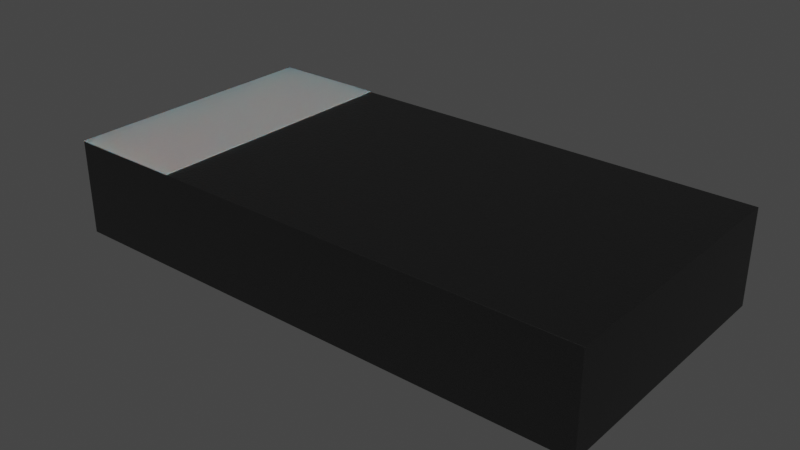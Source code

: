 # Source: D_SOD-964.blend  (saved by Blender 3.2.14; exported with 4.5.12 LTS)
import bpy
from mathutils import Matrix  # noqa: F401  (used for matrix-valued properties, if any)

bpy.ops.wm.read_factory_settings(use_empty=True)
scene = bpy.context.scene
scene.name = 'Scene'

# ---- collections
col_collection = bpy.data.collections.new('Collection'); scene.collection.children.link(col_collection)

# ---- materials (node trees are filled in below, after node groups)
mat_white_markings = bpy.data.materials.new('white_markings')
mat_white_markings.use_transparent_shadow = False
mat_white_markings.preview_render_type = 'FLAT'
mat_plastic_chip = bpy.data.materials.new('plastic_chip')
mat_plastic_chip.use_transparent_shadow = False
mat_plastic_chip.preview_render_type = 'CUBE'
mat_metal_pins = bpy.data.materials.new('metal_pins')
mat_metal_pins.use_transparent_shadow = False
mat_metal_pins.preview_render_type = 'CUBE'

# ---- material node trees
mat_white_markings.use_nodes = True; mat_white_markings.node_tree.nodes.clear()
_N = mat_white_markings.node_tree.nodes; _L = mat_white_markings.node_tree.links
n0 = _N.new('ShaderNodeOutputMaterial'); n0.name = 'Material Output'; n0.location = (300, 300)
n1 = _N.new('ShaderNodeBsdfPrincipled'); n1.name = 'Principled BSDF'; n1.location = (-34, 272)
n1.distribution = 'GGX'
n1.subsurface_method = 'BURLEY'
n1.inputs[1].default_value = 0.02
n1.inputs[2].default_value = 0.4636
n1.inputs[3].default_value = 1.4
n1.inputs[8].default_value = 1.0
n1.inputs[10].default_value = 0.3682
n1.inputs[13].default_value = 0.6591
n1.inputs[18].default_value = 0.2318
n1.inputs[20].default_value = 0.6709
n1.inputs[24].default_value = 0.1191
n1.inputs[27].default_value = (0.0, 0.0, 0.0, 1.0)
n1.inputs[28].default_value = 1.0
n2 = _N.new('ShaderNodeMapping'); n2.name = 'Mapping'; n2.location = (-1010, 265)
n2.inputs[3].default_value = (3.0, 1.0, 1.0)
n3 = _N.new('ShaderNodeTexCoord'); n3.name = 'Texture Coordinate'; n3.location = (-1250, 180)
n4 = _N.new('ShaderNodeBump'); n4.name = 'Bump'; n4.location = (-376, -99)
n4.inputs[0].default_value = 0.05
n4.inputs[1].default_value = 1.0
n4.inputs[2].default_value = 1.0
n5 = _N.new('ShaderNodeTexNoise'); n5.name = 'Noise Texture'; n5.location = (-662, 176)
n5.inputs[2].default_value = 88.0
n5.inputs[3].default_value = 10.8
n5.inputs[4].default_value = 0.9167
n5.inputs[8].default_value = 1.6
n6 = _N.new('ShaderNodeValToRGB'); n6.name = 'ColorRamp'; n6.location = (-354, 186)
while len(n6.color_ramp.elements) > 1: n6.color_ramp.elements.remove(n6.color_ramp.elements[-1])
n6.color_ramp.elements[0].position = 0.0; n6.color_ramp.elements[0].color = (0.2596, 0.2596, 0.2596, 1.0)
_e = n6.color_ramp.elements.new(1.0); _e.color = (0.6303, 0.6303, 0.6303, 1.0)
n7 = _N.new('ShaderNodeMix'); n7.name = 'Mix'; n7.location = (-204, 152)
n7.data_type = 'RGBA'
n7.inputs[0].default_value = 0.3682
n7.inputs[7].default_value = (0.2525, 0.2525, 0.2525, 1.0)
_L.new(n5.outputs[0], n6.inputs[0])
_L.new(n1.outputs[0], n0.inputs[0])
_L.new(n3.outputs[2], n2.inputs[0])
_L.new(n2.outputs[0], n5.inputs[0])
_L.new(n5.outputs[0], n4.inputs[3])
_L.new(n4.outputs[0], n1.inputs[5])
_L.new(n6.outputs[0], n7.inputs[6])
_L.new(n7.outputs[2], n1.inputs[0])
n0.is_active_output = True
mat_plastic_chip.use_nodes = True; mat_plastic_chip.node_tree.nodes.clear()
_N = mat_plastic_chip.node_tree.nodes; _L = mat_plastic_chip.node_tree.links
n0 = _N.new('ShaderNodeBsdfPrincipled'); n0.name = 'Principled BSDF'; n0.location = (10, 300)
n0.distribution = 'GGX'
n0.subsurface_method = 'BURLEY'
n0.inputs[0].default_value = (0.009312, 0.009312, 0.009312, 1.0)
n0.inputs[1].default_value = 0.1372
n0.inputs[2].default_value = 0.3706
n0.inputs[3].default_value = 1.45
n0.inputs[27].default_value = (0.0, 0.0, 0.0, 1.0)
n0.inputs[28].default_value = 1.0
n1 = _N.new('ShaderNodeOutputMaterial'); n1.name = 'Material Output'; n1.location = (300, 300)
n2 = _N.new('ShaderNodeTexNoise'); n2.name = 'Noise Texture'; n2.location = (-893, 54)
n2.inputs[2].default_value = 200.0
n2.inputs[3].default_value = 3.6
n2.inputs[4].default_value = 0.8375
n3 = _N.new('ShaderNodeBump'); n3.name = 'Bump'; n3.location = (-604, -53)
n3.inputs[0].default_value = 0.08
n3.inputs[1].default_value = 1.0
n3.inputs[2].default_value = 1.0
_L.new(n0.outputs[0], n1.inputs[0])
_L.new(n2.outputs[0], n3.inputs[3])
_L.new(n3.outputs[0], n0.inputs[5])
n1.is_active_output = True
mat_metal_pins.use_nodes = True; mat_metal_pins.node_tree.nodes.clear()
_N = mat_metal_pins.node_tree.nodes; _L = mat_metal_pins.node_tree.links
n0 = _N.new('ShaderNodeMapping'); n0.name = 'Mapping'; n0.location = (-1447, -91)
n0.inputs[3].default_value = (4.8, 1.2, 1.1)
n1 = _N.new('ShaderNodeBsdfPrincipled'); n1.name = 'Principled BSDF'; n1.location = (-560, 254)
n1.distribution = 'GGX'
n1.subsurface_method = 'BURLEY'
n1.inputs[1].default_value = 0.7818
n1.inputs[2].default_value = 0.2886
n1.inputs[3].default_value = 1.45
n1.inputs[13].default_value = 0.0
n1.inputs[27].default_value = (0.0, 0.0, 0.0, 1.0)
n1.inputs[28].default_value = 1.0
n2 = _N.new('ShaderNodeOutputMaterial'); n2.name = 'Material Output.002'; n2.location = (-205, 253)
n2.width = 213
n3 = _N.new('ShaderNodeTexNoise'); n3.name = 'Noise Texture.002'; n3.location = (-1228, -73)
n3.inputs[2].default_value = 0.1
n3.inputs[3].default_value = 7.0
n3.inputs[4].default_value = 0.6
n3.inputs[8].default_value = 0.4
n4 = _N.new('ShaderNodeTexCoord'); n4.name = 'Texture Coordinate'; n4.location = (-1636, -116)
n5 = _N.new('ShaderNodeMix'); n5.name = 'Mix.001'; n5.location = (-921, 45)
n5.data_type = 'RGBA'
n5.inputs[6].default_value = (0.9398, 0.9547, 1.0, 1.0)
n5.inputs[7].default_value = (0.13, 0.1259, 0.1359, 1.0)
n6 = _N.new('ShaderNodeBump'); n6.name = 'Bump.001'; n6.location = (-1001, -227)
n6.inputs[0].default_value = 0.05
n6.inputs[1].default_value = 0.01
n6.inputs[2].default_value = 1.0
_L.new(n1.outputs[0], n2.inputs[0])
_L.new(n3.outputs[0], n6.inputs[3])
_L.new(n0.outputs[0], n3.inputs[0])
_L.new(n3.outputs[0], n5.inputs[0])
_L.new(n4.outputs[3], n0.inputs[0])
_L.new(n5.outputs[2], n1.inputs[0])
_L.new(n6.outputs[0], n1.inputs[5])
n2.is_active_output = True

# ---- world
world_world = bpy.data.worlds.new('World'); scene.world = world_world
world_world.use_nodes = True; world_world.node_tree.nodes.clear()
_N = world_world.node_tree.nodes; _L = world_world.node_tree.links
n0 = _N.new('ShaderNodeOutputWorld'); n0.name = 'World Output'; n0.location = (300, 300)
n1 = _N.new('ShaderNodeBackground'); n1.name = 'Background'; n1.location = (10, 300)
n1.inputs[0].default_value = (0.05088, 0.05088, 0.05088, 1.0)
_L.new(n1.outputs[0], n0.inputs[0])
n0.is_active_output = True
world_world.color = (0.05088, 0.05088, 0.05088)
world_world.use_sun_shadow = False
world_world.sun_shadow_jitter_overblur = 0.0

# ---- meshes
me_shape_9_indexedfaceset = bpy.data.meshes.new('SHAPE_9_IndexedFaceSet')
me_shape_9_indexedfaceset.from_pydata([(-0.8, -0.4, 0.31), (-0.8, 0.4, 0.03), (-0.8, -0.4, 0.03), (0.8, -0.4, 0.03), (0.8, 0.4, 0.03), (0.8, -0.4, 0.31), (0.8, 0.4, 0.31), (-0.8, 0.4, 0.31), (0.18, 0.225, 0.03), (0.18, -0.225, 0.03), (-0.4, -0.35, 0.03), (0.18, -0.225, -9.835e-09), (-0.4, -0.35, -1.53e-08), (-0.4, 0.35, 0.03), (-0.75, 0.35, 1.53e-08), (-0.4, 0.35, 1.53e-08), (-0.75, 0.35, 0.03), (-0.75, -0.35, -1.53e-08), (-0.75, -0.35, 0.03), (0.18, 0.225, 9.835e-09), (0.45, 0.35, 0.03), (0.45, -0.35, 0.03), (0.75, -0.35, 0.03), (0.75, -0.35, -1.53e-08), (0.45, -0.35, -1.53e-08), (0.75, 0.35, 0.03), (0.75, 0.35, 1.53e-08), (0.45, 0.35, 1.53e-08), (-0.8, -0.4, 0.31), (-0.8, -0.4, 0.3125), (-0.45, -0.4, 0.31), (-0.45, -0.4, 0.3125), (-0.8, 0.4, 0.3125), (-0.45, 0.4, 0.3125), (-0.45, 0.4, 0.31), (-0.8, 0.4, 0.31)], [], [(5, 3, 4, 6), (11, 9, 10, 12), (7, 0, 5, 6), (16, 18, 10, 13), (9, 8, 13, 10), (2, 3, 5, 0), (28, 29, 32, 35), (4, 3, 2, 1), (8, 9, 11, 19), (15, 19, 11, 12), (17, 18, 16, 14), (15, 13, 8, 19), (14, 16, 13, 15), (12, 10, 18, 17), (2, 0, 7, 1), (14, 15, 12, 17), (22, 25, 20, 21), (23, 22, 21, 24), (26, 25, 22, 23), (27, 20, 25, 26), (27, 24, 21, 20), (23, 24, 27, 26), (34, 35, 32, 33), (28, 30, 31, 29), (29, 31, 33, 32), (1, 7, 6, 4), (31, 30, 34, 33), (34, 30, 28, 35)])
me_shape_9_indexedfaceset.polygons.foreach_set('use_smooth', [True] * 28)
me_shape_9_indexedfaceset.polygons.foreach_set('material_index', [1, 2, 1, 2, 2, 1, 0, 1, 2, 2, 2, 2, 2, 2, 1, 2, 2, 2, 2, 2, 2, 2, 0, 0, 0, 1, 0, 0])
_k = set([(0, 2), (0, 5), (0, 7), (1, 2), (1, 4), (1, 7), (2, 3), (3, 4), (3, 5), (4, 6), (5, 6), (6, 7), (8, 9), (8, 13), (8, 19), (9, 10), (9, 11), (10, 12), (10, 18), (11, 12), (11, 19), (12, 17), (13, 15), (13, 16), (14, 15), (14, 16), (14, 17), (15, 19), (16, 18), (17, 18), (20, 21), (20, 25), (20, 27), (21, 22), (21, 24), (22, 23), (22, 25), (23, 24), (23, 26), (24, 27), (25, 26), (26, 27), (28, 29), (28, 30), (28, 35), (29, 31), (29, 32), (30, 31), (30, 34), (31, 33), (32, 33), (32, 35), (33, 34), (34, 35)])
me_shape_9_indexedfaceset.attributes.new('sharp_edge', 'BOOLEAN', 'EDGE').data.foreach_set('value', [ (min(e.vertices), max(e.vertices)) in _k for e in me_shape_9_indexedfaceset.edges])
_uv = me_shape_9_indexedfaceset.uv_layers.new(name='UVMap')
_uv.uv.foreach_set('vector', [0.6239, 0.75, 0.4489, 0.75, 0.4489, 0.25, 0.6239, 0.25, 0.6897, 0.4302, 0.6897, 0.4489, 0.3272, 0.4489, 0.3272, 0.4302, 0.07723, 0.25, 0.07723, 0.75, 1.077, 0.75, 1.077, 0.25, 0.1085, 0.2812, 0.1085, 0.7188, 0.3272, 0.7188, 0.3272, 0.2812, 0.6897, 0.6406, 0.6897, 0.3594, 0.3272, 0.2812, 0.3272, 0.7188, 0.07723, 0.4489, 1.077, 0.4489, 1.077, 0.6239, 0.07723, 0.6239, 0.6239, 0.75, 0.6255, 0.75, 0.6255, 0.25, 0.6239, 0.25, 1.077, 0.25, 1.077, 0.75, 0.07723, 0.75, 0.07723, 0.25, 0.4489, 0.3594, 0.4489, 0.6406, 0.4302, 0.6406, 0.4302, 0.3594, 0.3272, 0.2812, 0.6897, 0.3594, 0.6897, 0.6406, 0.3272, 0.7188, 0.4302, 0.7188, 0.4489, 0.7188, 0.4489, 0.2812, 0.4302, 0.2812, 0.3272, 0.4302, 0.3272, 0.4489, 0.6897, 0.4489, 0.6897, 0.4302, 0.1085, 0.4302, 0.1085, 0.4489, 0.3272, 0.4489, 0.3272, 0.4302, 0.3272, 0.4302, 0.3272, 0.4489, 0.1085, 0.4489, 0.1085, 0.4302, 0.4489, 0.75, 0.6239, 0.75, 0.6239, 0.25, 0.4489, 0.25, 0.1085, 0.2812, 0.3272, 0.2812, 0.3272, 0.7188, 0.1085, 0.7188, 1.046, 0.7188, 1.046, 0.2812, 0.8585, 0.2812, 0.8585, 0.7188, 1.046, 0.4302, 1.046, 0.4489, 0.8585, 0.4489, 0.8585, 0.4302, 0.4302, 0.2812, 0.4489, 0.2812, 0.4489, 0.7188, 0.4302, 0.7188, 0.8585, 0.4302, 0.8585, 0.4489, 1.046, 0.4489, 1.046, 0.4302, 0.4302, 0.2812, 0.4302, 0.7188, 0.4489, 0.7188, 0.4489, 0.2812, 1.046, 0.7188, 0.8585, 0.7188, 0.8585, 0.2812, 1.046, 0.2812, 0.296, 0.6239, 0.07723, 0.6239, 0.07723, 0.6255, 0.296, 0.6255, 0.07723, 0.6239, 0.296, 0.6239, 0.296, 0.6255, 0.07723, 0.6255, 0.07723, 0.75, 0.296, 0.75, 0.296, 0.25, 0.07723, 0.25, 0.07723, 0.4489, 0.07723, 0.6239, 1.077, 0.6239, 1.077, 0.4489, 0.6255, 0.75, 0.6239, 0.75, 0.6239, 0.25, 0.6255, 0.25, 0.296, 0.25, 0.296, 0.75, 0.07723, 0.75, 0.07723, 0.25])
me_shape_9_indexedfaceset.materials.append(mat_white_markings)
me_shape_9_indexedfaceset.materials.append(mat_plastic_chip)
me_shape_9_indexedfaceset.materials.append(mat_metal_pins)
me_shape_9_indexedfaceset.update()
me_shape_9_indexedfaceset.normals_split_custom_set([tuple(v) for v in zip(*[iter([1.0, 6.652e-08, 0.0, 1.0, 6.652e-08, 0.0, 1.0, 6.652e-08, 0.0, 1.0, 6.652e-08, 0.0, 0.2107, -0.9776, 0.0, 0.2107, -0.9776, 0.0, 0.2107, -0.9776, 0.0, 0.2107, -0.9776, 0.0, 0.0, -7.451e-08, 1.0, 0.0, -7.451e-08, 1.0, 0.0, -7.451e-08, 1.0, 0.0, -7.451e-08, 1.0, 0.0, -4.257e-08, 1.0, 0.0, -4.257e-08, 1.0, 0.0, -4.236e-08, 1.0, 0.0, -4.236e-08, 1.0, 0.0, -4.211e-08, 1.0, 0.0, -4.211e-08, 1.0, 0.0, -4.236e-08, 1.0, 0.0, -4.236e-08, 1.0, 0.0, -1.0, 0.0, 0.0, -1.0, 0.0, 0.0, -1.0, 0.0, 0.0, -1.0, 0.0, -1.0, 0.0, 0.0, -1.0, 0.0, 0.0, -1.0, 0.0, 0.0, -1.0, 0.0, 0.0, 0.0, 4.191e-08, -1.0, 0.0, 4.191e-08, -1.0, 0.0, 4.191e-08, -1.0, 0.0, 4.191e-08, -1.0, 1.0, -2.081e-08, 0.0, 1.0, -2.081e-08, 0.0, 1.0, -2.081e-08, 0.0, 1.0, -2.081e-08, 0.0, 0.0, 4.371e-08, -1.0, 0.0, 4.371e-08, -1.0, 0.0, 4.371e-08, -1.0, 0.0, 4.371e-08, -1.0, -1.0, 0.0, 0.0, -1.0, 0.0, 0.0, -1.0, 0.0, 0.0, -1.0, 0.0, 0.0, 0.2107, 0.9776, 0.0, 0.2107, 0.9776, 0.0, 0.2107, 0.9776, 0.0, 0.2107, 0.9776, 0.0, 0.0, 1.0, 0.0, 0.0, 1.0, 0.0, 0.0, 1.0, 0.0, 0.0, 1.0, 0.0, 0.0, -1.0, 0.0, 0.0, -1.0, 0.0, 0.0, -1.0, 0.0, 0.0, -1.0, 0.0, -1.0, 6.652e-08, -2.129e-07, -1.0, 6.652e-08, -2.129e-07, -1.0, 6.652e-08, -2.129e-07, -1.0, 6.652e-08, -2.129e-07, 0.0, 4.371e-08, -1.0, 0.0, 4.371e-08, -1.0, 0.0, 4.371e-08, -1.0, 0.0, 4.371e-08, -1.0, 0.0, -4.257e-08, 1.0, 0.0, -4.257e-08, 1.0, 0.0, -4.257e-08, 1.0, 0.0, -4.257e-08, 1.0, 0.0, -1.0, 0.0, 0.0, -1.0, 0.0, 0.0, -1.0, 0.0, 0.0, -1.0, 0.0, 1.0, 0.0, 0.0, 1.0, 0.0, 0.0, 1.0, 0.0, 0.0, 1.0, 0.0, 0.0, 0.0, 1.0, 0.0, 0.0, 1.0, 0.0, 0.0, 1.0, 0.0, 0.0, 1.0, 0.0, -1.0, 2.661e-08, 0.0, -1.0, 2.661e-08, 0.0, -1.0, 2.661e-08, 0.0, -1.0, 2.661e-08, 0.0, 0.0, 4.371e-08, -1.0, 0.0, 4.371e-08, -1.0, 0.0, 4.371e-08, -1.0, 0.0, 4.371e-08, -1.0, 0.0, 1.0, 0.0, 0.0, 1.0, 0.0, 0.0, 1.0, 0.0, 0.0, 1.0, 0.0, 0.0, -1.0, 0.0, 0.0, -1.0, 0.0, 0.0, -1.0, 0.0, 0.0, -1.0, 0.0, 0.0, -7.451e-08, 1.0, 0.0, -7.451e-08, 1.0, 0.0, -7.451e-08, 1.0, 0.0, -7.451e-08, 1.0, 0.0, 1.0, 0.0, 0.0, 1.0, 0.0, 0.0, 1.0, 0.0, 0.0, 1.0, 0.0, 1.0, 0.0, 0.0, 1.0, 0.0, 0.0, 1.0, 0.0, 0.0, 1.0, 0.0, 0.0, 0.0, 7.451e-08, -1.0, 0.0, 7.451e-08, -1.0, 0.0, 7.451e-08, -1.0, 0.0, 7.451e-08, -1.0])] * 3)])

# ---- objects
ob_shape_9_indexedfaceset = bpy.data.objects.new('SHAPE_9_IndexedFaceSet', me_shape_9_indexedfaceset)

# ---- transforms, parenting, visibility, modifiers, constraints
ob_shape_9_indexedfaceset.location = (0.0, 0.0, 0.0)
_m = ob_shape_9_indexedfaceset.modifiers.new('Bevel', 'BEVEL')
_m.width = 0.01
_m.width_pct = 0.01
_m.segments = 4

# ---- collection membership
col_collection.objects.link(ob_shape_9_indexedfaceset)

# ---- scene / render settings (as saved in the file)
scene.frame_start = 1; scene.frame_end = 250; scene.frame_set(1)
scene.render.engine = 'BLENDER_EEVEE_NEXT'
scene.cycles.sampling_pattern = 'TABULATED_SOBOL'
scene.cycles.use_light_tree = False
scene.view_settings.view_transform = 'Filmic'
bpy.context.view_layer.update()

# ---- added for rendering (the .blend has no active camera and no usable light): camera, sun
cam_auto = bpy.data.cameras.new('AutoCamera')
cam_auto.lens = 50.0
cam_auto.sensor_width = 36.0
cam_auto.clip_end = 1000.0
ob_auto_camera = bpy.data.objects.new('AutoCamera', cam_auto)
scene.collection.objects.link(ob_auto_camera)
ob_auto_camera.location = (1.68016, -2.01619, 1.50038)
ob_auto_camera.rotation_euler = (1.09748, -7.21219e-08, 0.694738)
scene.camera = ob_auto_camera
light_auto_sun = bpy.data.lights.new('AutoSun', 'SUN')
light_auto_sun.energy = 3.0
light_auto_sun.angle = 0.0523599
ob_auto_sun = bpy.data.objects.new('AutoSun', light_auto_sun)
scene.collection.objects.link(ob_auto_sun)
ob_auto_sun.rotation_euler = (0.872665, 0.174533, 0.523599)
bpy.context.view_layer.update()
